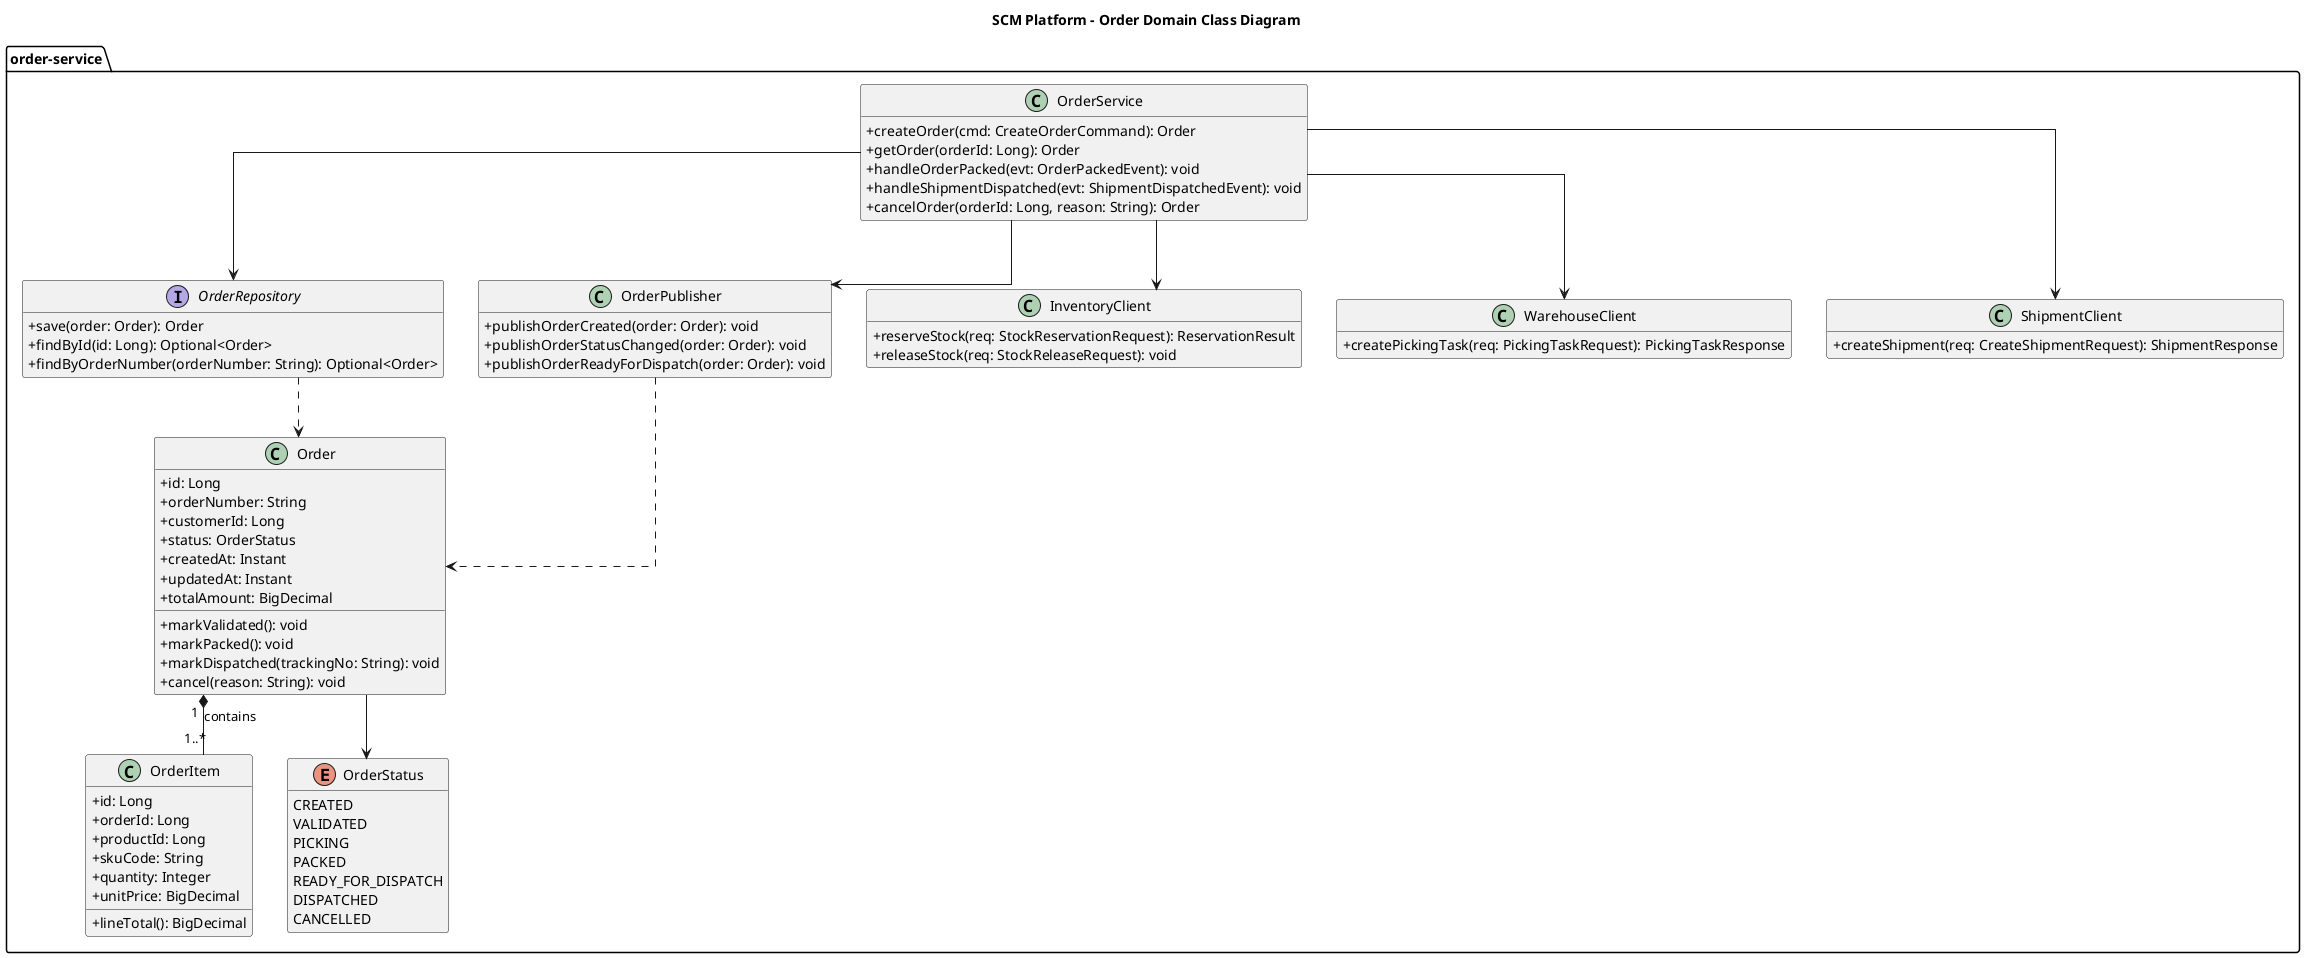

The diagram above was rendered by PlantUML. Its source (embedded in the PNG):
@startuml
skinparam shadowing false
skinparam classAttributeIconSize 0
skinparam linetype ortho

hide empty members

title SCM Platform - Order Domain Class Diagram

package "order-service" {
  class Order {
    +id: Long
    +orderNumber: String
    +customerId: Long
    +status: OrderStatus
    +createdAt: Instant
    +updatedAt: Instant
    +totalAmount: BigDecimal
    +markValidated(): void
    +markPacked(): void
    +markDispatched(trackingNo: String): void
    +cancel(reason: String): void
  }

  class OrderItem {
    +id: Long
    +orderId: Long
    +productId: Long
    +skuCode: String
    +quantity: Integer
    +unitPrice: BigDecimal
    +lineTotal(): BigDecimal
  }

  enum OrderStatus {
    CREATED
    VALIDATED
    PICKING
    PACKED
    READY_FOR_DISPATCH
    DISPATCHED
    CANCELLED
  }

  class OrderService {
    +createOrder(cmd: CreateOrderCommand): Order
    +getOrder(orderId: Long): Order
    +handleOrderPacked(evt: OrderPackedEvent): void
    +handleShipmentDispatched(evt: ShipmentDispatchedEvent): void
    +cancelOrder(orderId: Long, reason: String): Order
  }

  interface OrderRepository {
    +save(order: Order): Order
    +findById(id: Long): Optional<Order>
    +findByOrderNumber(orderNumber: String): Optional<Order>
  }

  class OrderPublisher {
    +publishOrderCreated(order: Order): void
    +publishOrderStatusChanged(order: Order): void
    +publishOrderReadyForDispatch(order: Order): void
  }

  class InventoryClient {
    +reserveStock(req: StockReservationRequest): ReservationResult
    +releaseStock(req: StockReleaseRequest): void
  }

  class WarehouseClient {
    +createPickingTask(req: PickingTaskRequest): PickingTaskResponse
  }

  class ShipmentClient {
    +createShipment(req: CreateShipmentRequest): ShipmentResponse
  }
}

Order "1" *-- "1..*" OrderItem : contains
Order --> OrderStatus
OrderService --> OrderRepository
OrderService --> InventoryClient
OrderService --> WarehouseClient
OrderService --> ShipmentClient
OrderService --> OrderPublisher
OrderRepository ..> Order
OrderPublisher ..> Order

@enduml